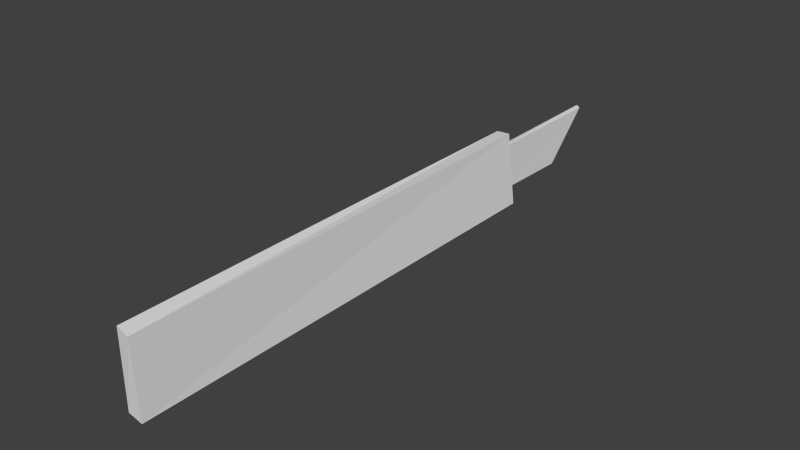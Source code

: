 # Source: scalpel.blend  (saved by Blender 2.74.0; exported with 4.5.12 LTS)
import bpy
from mathutils import Matrix  # noqa: F401  (used for matrix-valued properties, if any)

bpy.ops.wm.read_factory_settings(use_empty=True)
scene = bpy.context.scene
scene.name = 'Scene'

# ---- collections
col_collection_1 = bpy.data.collections.new('Collection 1'); scene.collection.children.link(col_collection_1)

# ---- materials (node trees are filled in below, after node groups)
mat_material_001 = bpy.data.materials.new('Material.001')
mat_material_001.alpha_threshold = 0.0
mat_material_001.use_transparent_shadow = False
mat_material_001.roughness = 0.5

# ---- material node trees

# ---- world
world_world = bpy.data.worlds.new('World'); scene.world = world_world
world_world.color = (0.05088, 0.05088, 0.05088)
world_world.use_sun_shadow = False
world_world.sun_shadow_jitter_overblur = 0.0
world_world.cycles.sampling_method = 'MANUAL'
world_world.cycles.sample_map_resolution = 256

# ---- meshes
me_cube_001 = bpy.data.meshes.new('Cube.001')
me_cube_001.from_pydata([(0.7685, -1.574, -0.9788), (0.741, -1.561, 0.1469), (0.7372, 5.641, -0.9668), (0.6587, 5.596, 0.1196), (1.031, -1.602, -0.9942), (0.9787, -1.603, 0.1253), (1.0, 5.613, -1.0), (0.8963, 5.558, 0.1504), (0.7634, 5.129, -0.7989), (0.7465, 5.068, -0.08969), (0.761, 6.925, -0.8031), (0.7589, 7.725, -0.06023), (0.8519, 5.083, -0.7868), (0.8349, 5.022, -0.07753), (0.8672, 6.886, -0.7982), (0.8482, 7.662, -0.06705)], [], [(1, 3, 2, 0), (3, 7, 6, 2), (7, 5, 4, 6), (5, 1, 0, 4), (0, 2, 6, 4), (5, 7, 3, 1), (9, 11, 10, 8), (11, 15, 14, 10), (15, 13, 12, 14), (13, 9, 8, 12), (8, 10, 14, 12), (13, 15, 11, 9)])
_uv = me_cube_001.uv_layers.new(name='UVMap')
_uv.uv.foreach_set('vector', [0.0, 0.0, 1.0, 0.0, 1.0, 1.0, 0.0, 1.0, 0.0, 0.0, 1.0, 0.0, 1.0, 1.0, 0.0, 1.0, 0.0, 0.0, 1.0, 0.0, 1.0, 1.0, 0.0, 1.0, 0.0, 0.0, 1.0, 0.0, 1.0, 1.0, 0.0, 1.0, 0.0, 0.0, 1.0, 0.0, 1.0, 1.0, 0.0, 1.0, 0.0, 0.0, 1.0, 0.0, 1.0, 1.0, 0.0, 1.0, 0.0, 0.0, 1.0, 0.0, 1.0, 1.0, 0.0, 1.0, 0.0, 0.0, 1.0, 0.0, 1.0, 1.0, 0.0, 1.0, 0.0, 0.0, 1.0, 0.0, 1.0, 1.0, 0.0, 1.0, 0.0, 0.0, 1.0, 0.0, 1.0, 1.0, 0.0, 1.0, 0.0, 0.0, 1.0, 0.0, 1.0, 1.0, 0.0, 1.0, 0.0, 0.0, 1.0, 0.0, 1.0, 1.0, 0.0, 1.0])
me_cube_001.materials.append(mat_material_001)
me_cube_001.use_remesh_preserve_volume = False
me_cube_001.use_remesh_preserve_attributes = False
me_cube_001.use_mirror_vertex_groups = False
me_cube_001.update()

# ---- objects
ob_cube = bpy.data.objects.new('Cube', me_cube_001)

# ---- transforms, parenting, visibility, modifiers, constraints
ob_cube.location = (0.3914, -3.718, 1.036)
ob_cube.lineart.crease_threshold = 0.0

# ---- collection membership
col_collection_1.objects.link(ob_cube)

# ---- scene / render settings (as saved in the file)
scene.frame_start = 1; scene.frame_end = 250; scene.frame_set(1)
scene.render.engine = 'BLENDER_EEVEE_NEXT'
scene.render.resolution_percentage = 50
scene.render.dither_intensity = 0.0
scene.cycles.use_denoising = False
scene.cycles.samples = 10
scene.cycles.sampling_pattern = 'TABULATED_SOBOL'
scene.cycles.light_sampling_threshold = 0.0
scene.cycles.use_adaptive_sampling = False
scene.cycles.use_light_tree = False
scene.cycles.blur_glossy = 0.0
scene.cycles.pixel_filter_type = 'GAUSSIAN'
scene.cycles.sample_clamp_indirect = 0.0
scene.view_settings.view_transform = 'Standard'
bpy.context.view_layer.update()

# ---- added for rendering (the .blend has no active camera and no usable light): camera, sun
cam_auto = bpy.data.cameras.new('AutoCamera')
cam_auto.lens = 50.0
cam_auto.sensor_width = 36.0
cam_auto.clip_end = 1000.0
ob_auto_camera = bpy.data.objects.new('AutoCamera', cam_auto)
scene.collection.objects.link(ob_auto_camera)
ob_auto_camera.location = (9.93941, -11.1008, 7.57369)
ob_auto_camera.rotation_euler = (1.09748, -7.21219e-08, 0.694738)
scene.camera = ob_auto_camera
light_auto_sun = bpy.data.lights.new('AutoSun', 'SUN')
light_auto_sun.energy = 3.0
light_auto_sun.angle = 0.0523599
ob_auto_sun = bpy.data.objects.new('AutoSun', light_auto_sun)
scene.collection.objects.link(ob_auto_sun)
ob_auto_sun.rotation_euler = (0.872665, 0.174533, 0.523599)
bpy.context.view_layer.update()
